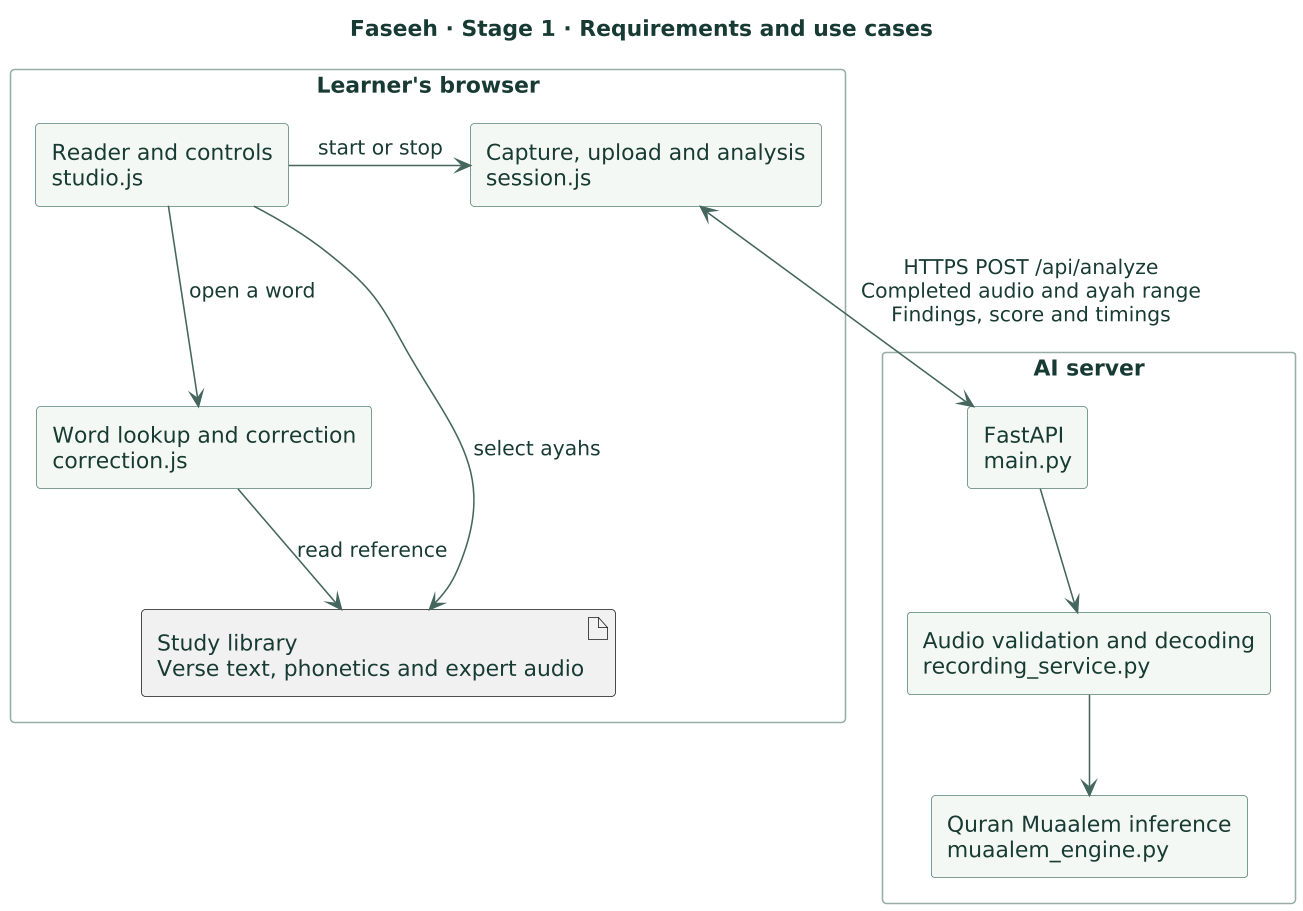

The diagram above was rendered by PlantUML. Its source (embedded in the PNG):
@startuml
title Faseeh · Stage 1 · Requirements and use cases
top to bottom direction
skinparam dpi 150
skinparam backgroundColor white
skinparam shadowing false
skinparam defaultFontName "DejaVu Sans"
skinparam defaultFontColor #173A32
skinparam ArrowColor #45665D
skinparam packageStyle rectangle
skinparam componentStyle rectangle
skinparam componentBorderColor #588173
skinparam componentBackgroundColor #F3F8F4
skinparam packageBorderColor #98AEA5

package "Learner's browser" {
  [Reader and controls\nstudio.js] as Studio
  [Capture, upload and analysis\nsession.js] as Session
  [Word lookup and correction\ncorrection.js] as Feedback
  artifact "Study library\nVerse text, phonetics and expert audio" as Library
  Studio -right-> Session : start or stop
  Studio --> Feedback : open a word
  Studio --> Library : select ayahs
  Feedback --> Library : read reference
}

package "AI server" {
  [FastAPI\nmain.py] as Api
  [Audio validation and decoding\nrecording_service.py] as Service
  [Quran Muaalem inference\nmuaalem_engine.py] as Model
  Api --> Service
  Service --> Model
}
Session <--> Api : HTTPS POST /api/analyze\nCompleted audio and ayah range\nFindings, score and timings
@enduml